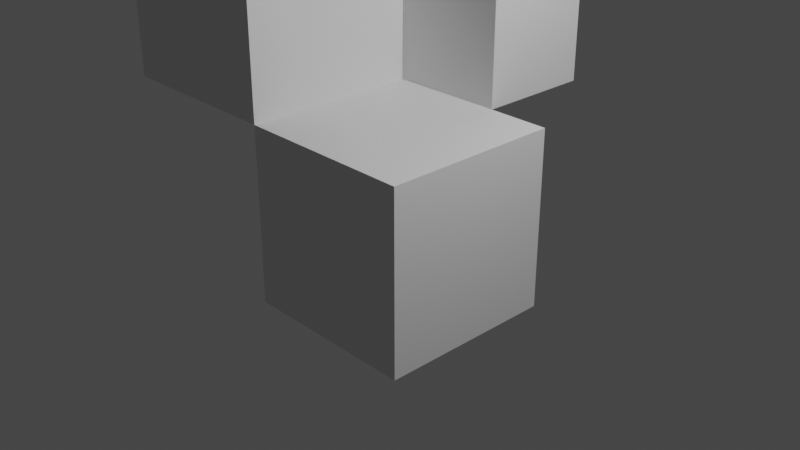 # Source: Snapping_Intro.blend  (saved by Blender 2.80.40; exported with 4.5.12 LTS)
import bpy
from mathutils import Matrix  # noqa: F401  (used for matrix-valued properties, if any)

bpy.ops.wm.read_factory_settings(use_empty=True)
scene = bpy.context.scene
scene.name = 'Scene'

# ---- collections
col_collection = bpy.data.collections.new('Collection'); scene.collection.children.link(col_collection)

# ---- materials (node trees are filled in below, after node groups)
mat_material = bpy.data.materials.new('Material')
mat_material.alpha_threshold = 0.0
mat_material.use_transparent_shadow = False
mat_material.roughness = 0.5
mat_material.line_color = (0.0, 0.0, 0.0, 1.0)

# ---- material node trees
mat_material.use_nodes = True; mat_material.node_tree.nodes.clear()
_N = mat_material.node_tree.nodes; _L = mat_material.node_tree.links
n0 = _N.new('ShaderNodeOutputMaterial'); n0.name = 'Material Output'; n0.location = (300, 300)
n1 = _N.new('ShaderNodeBsdfPrincipled'); n1.name = 'Principled BSDF'; n1.location = (10, 300)
n1.distribution = 'GGX'
n1.subsurface_method = 'BURLEY'
n1.inputs[3].default_value = 1.45
_L.new(n1.outputs[0], n0.inputs[0])
n0.is_active_output = True

# ---- world
world_world = bpy.data.worlds.new('World'); scene.world = world_world
world_world.use_nodes = True; world_world.node_tree.nodes.clear()
_N = world_world.node_tree.nodes; _L = world_world.node_tree.links
n0 = _N.new('ShaderNodeOutputWorld'); n0.name = 'World Output'; n0.location = (300, 300)
n1 = _N.new('ShaderNodeBackground'); n1.name = 'Background'; n1.location = (10, 300)
n1.inputs[0].default_value = (0.05088, 0.05088, 0.05088, 1.0)
_L.new(n1.outputs[0], n0.inputs[0])
n0.is_active_output = True
world_world.color = (0.05088, 0.05088, 0.05088)
world_world.use_sun_shadow = False
world_world.sun_shadow_jitter_overblur = 0.0

# ---- cameras
cam_camera = bpy.data.cameras.new('Camera')
cam_camera.clip_end = 100.0
cam_camera.ortho_scale = 7.314
cam_camera.dof.focus_distance = 0.0
cam_camera.dof.aperture_fstop = 128.0

# ---- lights
light_light = bpy.data.lights.new('Light', 'POINT')
light_light.transmission_factor = 0.0
light_light.cutoff_distance = 30.0
light_light.energy = 1000.0
light_light.shadow_buffer_clip_start = 1.001
light_light.shadow_soft_size = 0.1
light_light.shadow_maximum_resolution = 0.006
light_light.use_absolute_resolution = True

# ---- meshes
me_cube = bpy.data.meshes.new('Cube')
me_cube.from_pydata([(1.0, 1.0, 1.0), (1.0, 1.0, -1.0), (1.0, -1.0, 1.0), (1.0, -1.0, -1.0), (-1.0, 1.0, 1.0), (-1.0, 1.0, -1.0), (-1.0, -1.0, 1.0), (-1.0, -1.0, -1.0)], [], [(0, 4, 6, 2), (3, 2, 6, 7), (7, 6, 4, 5), (5, 1, 3, 7), (1, 0, 2, 3), (5, 4, 0, 1)])
_uv = me_cube.uv_layers.new(name='UVMap')
_uv.uv.foreach_set('vector', [0.375, 0.0, 0.625, 0.0, 0.625, 0.25, 0.375, 0.25, 0.375, 0.25, 0.625, 0.25, 0.625, 0.5, 0.375, 0.5, 0.375, 0.5, 0.625, 0.5, 0.625, 0.75, 0.375, 0.75, 0.375, 0.75, 0.625, 0.75, 0.625, 1.0, 0.375, 1.0, 0.125, 0.5, 0.375, 0.5, 0.375, 0.75, 0.125, 0.75, 0.625, 0.5, 0.875, 0.5, 0.875, 0.75, 0.625, 0.75])
me_cube.materials.append(mat_material)
me_cube.use_remesh_preserve_volume = False
me_cube.use_remesh_preserve_attributes = False
me_cube.use_mirror_vertex_groups = False
me_cube.update()
me_cube_001 = bpy.data.meshes.new('Cube.001')
me_cube_001.from_pydata([(1.0, 1.0, 1.0), (1.0, 1.0, -1.0), (1.0, -1.0, 1.0), (1.0, -1.0, -1.0), (-1.0, 1.0, 1.0), (-1.0, 1.0, -1.0), (-1.0, -1.0, 1.0), (-1.0, -1.0, -1.0)], [], [(0, 4, 6, 2), (3, 2, 6, 7), (7, 6, 4, 5), (5, 1, 3, 7), (1, 0, 2, 3), (5, 4, 0, 1)])
_uv = me_cube_001.uv_layers.new(name='UVMap')
_uv.uv.foreach_set('vector', [0.375, 0.0, 0.625, 0.0, 0.625, 0.25, 0.375, 0.25, 0.375, 0.25, 0.625, 0.25, 0.625, 0.5, 0.375, 0.5, 0.375, 0.5, 0.625, 0.5, 0.625, 0.75, 0.375, 0.75, 0.375, 0.75, 0.625, 0.75, 0.625, 1.0, 0.375, 1.0, 0.125, 0.5, 0.375, 0.5, 0.375, 0.75, 0.125, 0.75, 0.625, 0.5, 0.875, 0.5, 0.875, 0.75, 0.625, 0.75])
me_cube_001.materials.append(mat_material)
me_cube_001.use_remesh_preserve_volume = False
me_cube_001.use_remesh_preserve_attributes = False
me_cube_001.use_mirror_vertex_groups = False
me_cube_001.update()
me_cube_002 = bpy.data.meshes.new('Cube.002')
me_cube_002.from_pydata([(1.0, 1.0, 1.0), (1.0, 1.0, -1.0), (1.0, -1.0, 1.0), (1.0, -1.0, -1.0), (-1.0, 1.0, 1.0), (-1.0, 1.0, -1.0), (-1.0, -1.0, 1.0), (-1.0, -1.0, -1.0)], [], [(0, 4, 6, 2), (3, 2, 6, 7), (7, 6, 4, 5), (5, 1, 3, 7), (1, 0, 2, 3), (5, 4, 0, 1)])
_uv = me_cube_002.uv_layers.new(name='UVMap')
_uv.uv.foreach_set('vector', [0.375, 0.0, 0.625, 0.0, 0.625, 0.25, 0.375, 0.25, 0.375, 0.25, 0.625, 0.25, 0.625, 0.5, 0.375, 0.5, 0.375, 0.5, 0.625, 0.5, 0.625, 0.75, 0.375, 0.75, 0.375, 0.75, 0.625, 0.75, 0.625, 1.0, 0.375, 1.0, 0.125, 0.5, 0.375, 0.5, 0.375, 0.75, 0.125, 0.75, 0.625, 0.5, 0.875, 0.5, 0.875, 0.75, 0.625, 0.75])
me_cube_002.materials.append(mat_material)
me_cube_002.use_remesh_preserve_volume = False
me_cube_002.use_remesh_preserve_attributes = False
me_cube_002.use_mirror_vertex_groups = False
me_cube_002.update()

# ---- objects
ob_cube = bpy.data.objects.new('Cube', me_cube)
ob_light = bpy.data.objects.new('Light', light_light)
ob_camera = bpy.data.objects.new('Camera', cam_camera)
ob_cube_001 = bpy.data.objects.new('Cube.001', me_cube_001)
ob_cube_002 = bpy.data.objects.new('Cube.002', me_cube_002)

# ---- transforms, parenting, visibility, modifiers, constraints
ob_cube.location = (0.0, 0.0, 0.0)
ob_cube.lock_rotations_4d = False
ob_cube.empty_display_type = 'ARROWS'
ob_cube.lineart.crease_threshold = 0.0
ob_light.location = (4.076, 1.005, 5.904)
ob_light.rotation_euler = (0.6503, 0.05522, 1.866)
ob_light.lock_rotations_4d = False
ob_light.empty_display_type = 'ARROWS'
ob_light.color = (0.0, 0.0, 0.0, 0.0)
ob_light.lineart.crease_threshold = 0.0
ob_camera.location = (7.359, -6.926, 4.958)
ob_camera.rotation_euler = (1.109, 0.0, 0.8149)
ob_camera.lock_rotations_4d = False
ob_camera.empty_display_type = 'ARROWS'
ob_camera.color = (0.0, 0.0, 0.0, 0.0)
ob_camera.display_type = 'WIRE'
ob_camera.lineart.crease_threshold = 0.0
ob_cube_001.location = (-2.0, 2.98e-08, 2.0)
ob_cube_001.lock_rotations_4d = False
ob_cube_001.empty_display_type = 'ARROWS'
ob_cube_001.lineart.crease_threshold = 0.0
ob_cube_002.location = (-0.3475, 1.652, 1.652)
ob_cube_002.scale = (0.6525, 0.6525, 0.6525)
ob_cube_002.lock_rotations_4d = False
ob_cube_002.empty_display_type = 'ARROWS'
ob_cube_002.lineart.crease_threshold = 0.0

# ---- collection membership
col_collection.objects.link(ob_cube)
col_collection.objects.link(ob_light)
col_collection.objects.link(ob_camera)
col_collection.objects.link(ob_cube_001)
col_collection.objects.link(ob_cube_002)

# ---- scene / render settings (as saved in the file)
scene.camera = ob_camera
scene.frame_start = 1; scene.frame_end = 250; scene.frame_set(1)
scene.render.engine = 'BLENDER_EEVEE_NEXT'
scene.render.motion_blur_shutter = 1.0
scene.cycles.use_denoising = False
scene.cycles.samples = 128
scene.cycles.sampling_pattern = 'TABULATED_SOBOL'
scene.cycles.use_adaptive_sampling = False
scene.cycles.use_light_tree = False
scene.view_settings.view_transform = 'Filmic'
bpy.context.view_layer.update()
